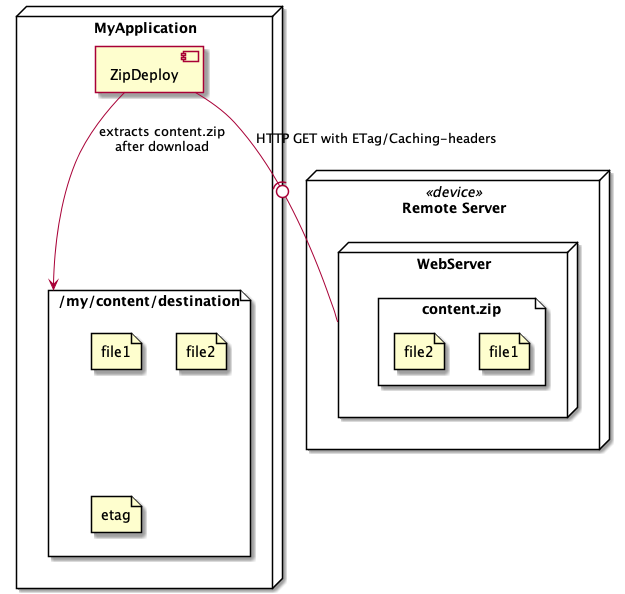

The diagram above was rendered by PlantUML. Its source (embedded in the PNG):
@startuml deployment-example

node "Remote Server" <<device>> {
    node "WebServer" as web_server {
        file "content.zip" as content_zip {
            file "file1" as f1_remote
            file "file2" as f2_remote
        }
    }
}


node "MyApplication"  {
    component "ZipDeploy" as zipdeploy
    file "/my/content/destination" as destination_path {
        file "file1" as f1_local
        file "file2" as f2_local
        file "etag" as etag_local
    }
}


zipdeploy -(0- web_server : HTTP GET with ETag/Caching-headers
zipdeploy --> destination_path : extracts content.zip\nafter download

@enduml